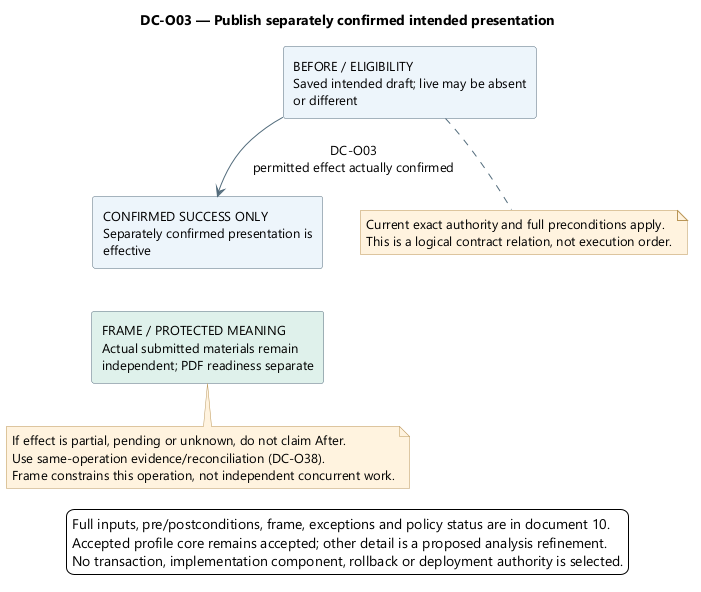

The diagram above was rendered by PlantUML. Its source (embedded in the PNG):
@startuml
' OWNER-MVP-2026-11-04 review: MVP core / cross-cutting. Core presentation/application/files or shared authority/recovery invariant remains applicable.
skinparam backgroundColor white
skinparam defaultFontName Segoe UI
skinparam defaultFontSize 13
skinparam shadowing false
skinparam ArrowColor #526B7B
skinparam rectangleBackgroundColor #EDF4FB
skinparam rectangleBorderColor #526B7B
skinparam noteBackgroundColor #FFF3DF
skinparam noteBorderColor #B99557
skinparam nodesep 38
skinparam ranksep 42
top to bottom direction

title DC-O03 — Publish separately confirmed intended presentation
rectangle "BEFORE / ELIGIBILITY\nSaved intended draft; live may be absent\nor different" as Before
rectangle "CONFIRMED SUCCESS ONLY\nSeparately confirmed presentation is\neffective" as After
rectangle "FRAME / PROTECTED MEANING\nActual submitted materials remain\nindependent; PDF readiness separate" as Frame #DFF1EA
Before --> After : DC-O03\npermitted effect actually confirmed
After -[hidden]down-> Frame
note bottom of Before
Current exact authority and full preconditions apply.
This is a logical contract relation, not execution order.
end note
note bottom of Frame
If effect is partial, pending or unknown, do not claim After.
Use same-operation evidence/reconciliation (DC-O38).
Frame constrains this operation, not independent concurrent work.
end note
legend bottom
Full inputs, pre/postconditions, frame, exceptions and policy status are in document 10.
Accepted profile core remains accepted; other detail is a proposed analysis refinement.
No transaction, implementation component, rollback or deployment authority is selected.
endlegend
@enduml